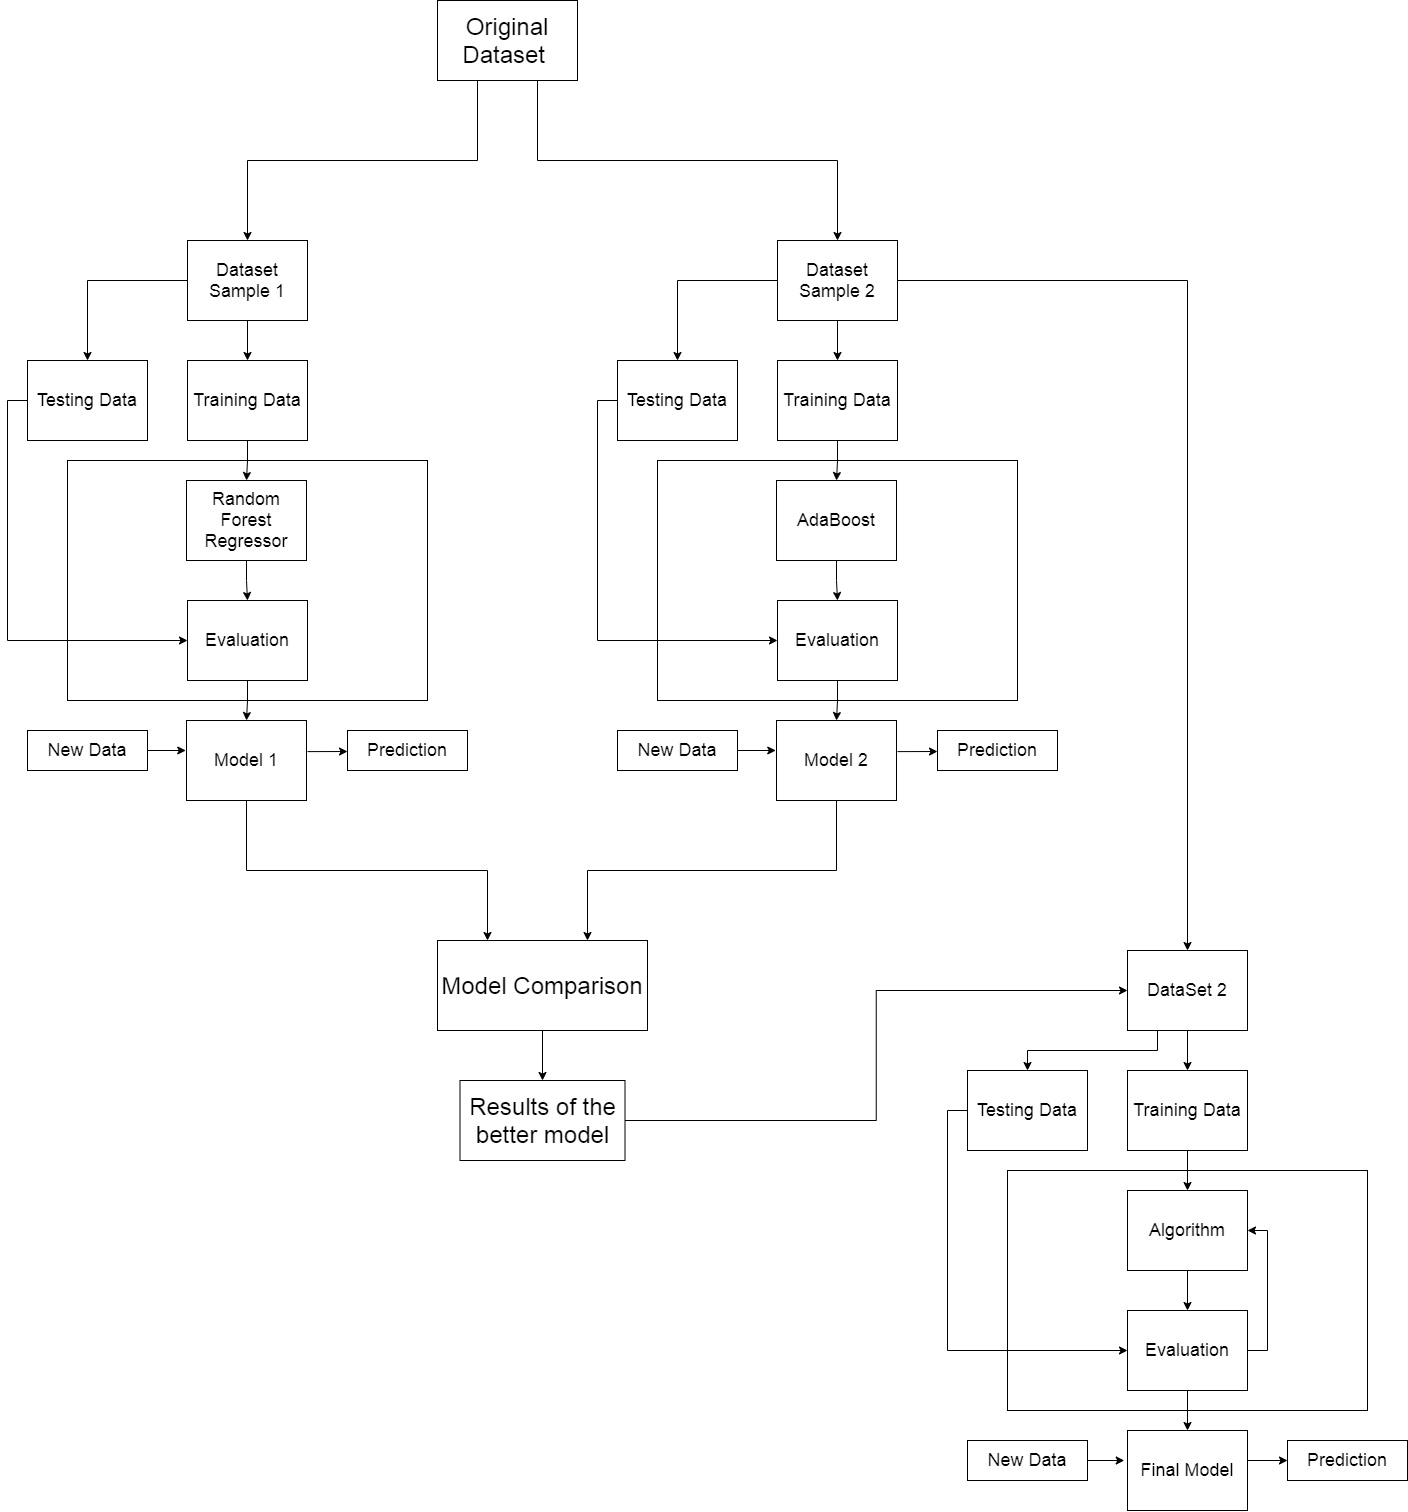

The diagram above was exported from draw.io. Its source (the exported page's mxGraphModel, read from the mxfile embedded in the PNG):
<mxGraphModel dx="2805" dy="2085" grid="1" gridSize="10" guides="1" tooltips="1" connect="1" arrows="1" fold="1" page="1" pageScale="1" pageWidth="850" pageHeight="1100" math="0" shadow="0">
  <root>
    <mxCell id="0" />
    <mxCell id="1" parent="0" />
    <mxCell id="e8COG4JtxEB3HkGdbWqa-36" value="" style="rounded=0;whiteSpace=wrap;html=1;" parent="1" vertex="1">
      <mxGeometry x="630" y="970" width="360" height="240" as="geometry" />
    </mxCell>
    <mxCell id="e8COG4JtxEB3HkGdbWqa-24" value="" style="rounded=0;whiteSpace=wrap;html=1;" parent="1" vertex="1">
      <mxGeometry x="280" y="260" width="360" height="240" as="geometry" />
    </mxCell>
    <mxCell id="e8COG4JtxEB3HkGdbWqa-40" style="edgeStyle=orthogonalEdgeStyle;rounded=0;orthogonalLoop=1;jettySize=auto;html=1;exitX=0;exitY=0.5;exitDx=0;exitDy=0;entryX=0;entryY=0.5;entryDx=0;entryDy=0;" parent="1" source="e8COG4JtxEB3HkGdbWqa-1" target="e8COG4JtxEB3HkGdbWqa-4" edge="1">
      <mxGeometry relative="1" as="geometry" />
    </mxCell>
    <mxCell id="e8COG4JtxEB3HkGdbWqa-1" value="&lt;font style=&quot;font-size: 18px&quot;&gt;Testing Data&lt;/font&gt;" style="rounded=0;whiteSpace=wrap;html=1;" parent="1" vertex="1">
      <mxGeometry x="240" y="160" width="120" height="80" as="geometry" />
    </mxCell>
    <mxCell id="e8COG4JtxEB3HkGdbWqa-17" style="edgeStyle=orthogonalEdgeStyle;rounded=0;orthogonalLoop=1;jettySize=auto;html=1;exitX=0.5;exitY=1;exitDx=0;exitDy=0;entryX=0.5;entryY=0;entryDx=0;entryDy=0;" parent="1" source="e8COG4JtxEB3HkGdbWqa-2" target="e8COG4JtxEB3HkGdbWqa-3" edge="1">
      <mxGeometry relative="1" as="geometry" />
    </mxCell>
    <mxCell id="e8COG4JtxEB3HkGdbWqa-18" style="edgeStyle=orthogonalEdgeStyle;rounded=0;orthogonalLoop=1;jettySize=auto;html=1;exitX=0;exitY=0.5;exitDx=0;exitDy=0;entryX=0.5;entryY=0;entryDx=0;entryDy=0;" parent="1" source="e8COG4JtxEB3HkGdbWqa-2" target="e8COG4JtxEB3HkGdbWqa-1" edge="1">
      <mxGeometry relative="1" as="geometry" />
    </mxCell>
    <mxCell id="e8COG4JtxEB3HkGdbWqa-26" style="edgeStyle=orthogonalEdgeStyle;rounded=0;orthogonalLoop=1;jettySize=auto;html=1;entryX=0.5;entryY=0;entryDx=0;entryDy=0;" parent="1" source="e8COG4JtxEB3HkGdbWqa-2" target="e8COG4JtxEB3HkGdbWqa-10" edge="1">
      <mxGeometry relative="1" as="geometry" />
    </mxCell>
    <mxCell id="e8COG4JtxEB3HkGdbWqa-2" value="&lt;font style=&quot;font-size: 18px&quot;&gt;Dataset Sample 2&lt;/font&gt;" style="rounded=0;whiteSpace=wrap;html=1;" parent="1" vertex="1">
      <mxGeometry x="400" y="40" width="120" height="80" as="geometry" />
    </mxCell>
    <mxCell id="e8COG4JtxEB3HkGdbWqa-19" style="edgeStyle=orthogonalEdgeStyle;rounded=0;orthogonalLoop=1;jettySize=auto;html=1;exitX=0.5;exitY=1;exitDx=0;exitDy=0;entryX=0.5;entryY=0;entryDx=0;entryDy=0;" parent="1" source="e8COG4JtxEB3HkGdbWqa-3" target="e8COG4JtxEB3HkGdbWqa-5" edge="1">
      <mxGeometry relative="1" as="geometry" />
    </mxCell>
    <mxCell id="e8COG4JtxEB3HkGdbWqa-3" value="&lt;font style=&quot;font-size: 18px&quot;&gt;Training Data&lt;/font&gt;" style="rounded=0;whiteSpace=wrap;html=1;" parent="1" vertex="1">
      <mxGeometry x="400" y="160" width="120" height="80" as="geometry" />
    </mxCell>
    <mxCell id="e8COG4JtxEB3HkGdbWqa-21" style="edgeStyle=orthogonalEdgeStyle;rounded=0;orthogonalLoop=1;jettySize=auto;html=1;exitX=0.5;exitY=1;exitDx=0;exitDy=0;entryX=0.5;entryY=0;entryDx=0;entryDy=0;" parent="1" source="e8COG4JtxEB3HkGdbWqa-4" target="e8COG4JtxEB3HkGdbWqa-6" edge="1">
      <mxGeometry relative="1" as="geometry" />
    </mxCell>
    <mxCell id="e8COG4JtxEB3HkGdbWqa-4" value="&lt;font style=&quot;font-size: 18px&quot;&gt;Evaluation&lt;/font&gt;" style="rounded=0;whiteSpace=wrap;html=1;" parent="1" vertex="1">
      <mxGeometry x="400" y="400" width="120" height="80" as="geometry" />
    </mxCell>
    <mxCell id="e8COG4JtxEB3HkGdbWqa-20" style="edgeStyle=orthogonalEdgeStyle;rounded=0;orthogonalLoop=1;jettySize=auto;html=1;exitX=0.5;exitY=1;exitDx=0;exitDy=0;entryX=0.5;entryY=0;entryDx=0;entryDy=0;" parent="1" source="e8COG4JtxEB3HkGdbWqa-5" target="e8COG4JtxEB3HkGdbWqa-4" edge="1">
      <mxGeometry relative="1" as="geometry" />
    </mxCell>
    <mxCell id="e8COG4JtxEB3HkGdbWqa-5" value="&lt;font style=&quot;font-size: 18px&quot;&gt;AdaBoost&lt;br&gt;&lt;/font&gt;" style="rounded=0;whiteSpace=wrap;html=1;" parent="1" vertex="1">
      <mxGeometry x="399" y="280" width="120" height="80" as="geometry" />
    </mxCell>
    <mxCell id="e8COG4JtxEB3HkGdbWqa-23" style="edgeStyle=orthogonalEdgeStyle;rounded=0;orthogonalLoop=1;jettySize=auto;html=1;exitX=1.009;exitY=0.389;exitDx=0;exitDy=0;entryX=0;entryY=0.5;entryDx=0;entryDy=0;exitPerimeter=0;" parent="1" source="e8COG4JtxEB3HkGdbWqa-6" target="e8COG4JtxEB3HkGdbWqa-8" edge="1">
      <mxGeometry relative="1" as="geometry" />
    </mxCell>
    <mxCell id="aR8cqzbam18tv_dIoWB8-23" style="edgeStyle=orthogonalEdgeStyle;rounded=0;orthogonalLoop=1;jettySize=auto;html=1;exitX=0.5;exitY=1;exitDx=0;exitDy=0;fontSize=24;" edge="1" parent="1" source="e8COG4JtxEB3HkGdbWqa-6">
      <mxGeometry relative="1" as="geometry">
        <mxPoint x="210" y="740" as="targetPoint" />
      </mxGeometry>
    </mxCell>
    <mxCell id="e8COG4JtxEB3HkGdbWqa-6" value="&lt;font style=&quot;font-size: 18px&quot;&gt;Model 2&lt;/font&gt;" style="rounded=0;whiteSpace=wrap;html=1;" parent="1" vertex="1">
      <mxGeometry x="399" y="520" width="120" height="80" as="geometry" />
    </mxCell>
    <mxCell id="e8COG4JtxEB3HkGdbWqa-22" style="edgeStyle=orthogonalEdgeStyle;rounded=0;orthogonalLoop=1;jettySize=auto;html=1;exitX=1;exitY=0.5;exitDx=0;exitDy=0;entryX=-0.007;entryY=0.377;entryDx=0;entryDy=0;entryPerimeter=0;" parent="1" source="e8COG4JtxEB3HkGdbWqa-7" target="e8COG4JtxEB3HkGdbWqa-6" edge="1">
      <mxGeometry relative="1" as="geometry" />
    </mxCell>
    <mxCell id="e8COG4JtxEB3HkGdbWqa-7" value="&lt;font style=&quot;font-size: 18px&quot;&gt;New Data&lt;/font&gt;" style="rounded=0;whiteSpace=wrap;html=1;" parent="1" vertex="1">
      <mxGeometry x="240" y="530" width="120" height="40" as="geometry" />
    </mxCell>
    <mxCell id="e8COG4JtxEB3HkGdbWqa-8" value="&lt;font style=&quot;font-size: 18px&quot;&gt;Prediction&lt;/font&gt;" style="rounded=0;whiteSpace=wrap;html=1;" parent="1" vertex="1">
      <mxGeometry x="560" y="530" width="120" height="40" as="geometry" />
    </mxCell>
    <mxCell id="e8COG4JtxEB3HkGdbWqa-41" style="edgeStyle=orthogonalEdgeStyle;rounded=0;orthogonalLoop=1;jettySize=auto;html=1;exitX=0;exitY=0.5;exitDx=0;exitDy=0;entryX=0;entryY=0.5;entryDx=0;entryDy=0;" parent="1" source="e8COG4JtxEB3HkGdbWqa-9" target="e8COG4JtxEB3HkGdbWqa-12" edge="1">
      <mxGeometry relative="1" as="geometry" />
    </mxCell>
    <mxCell id="e8COG4JtxEB3HkGdbWqa-9" value="&lt;span style=&quot;font-size: 18px&quot;&gt;Testing Data&lt;/span&gt;" style="rounded=0;whiteSpace=wrap;html=1;" parent="1" vertex="1">
      <mxGeometry x="590" y="870" width="120" height="80" as="geometry" />
    </mxCell>
    <mxCell id="e8COG4JtxEB3HkGdbWqa-27" style="edgeStyle=orthogonalEdgeStyle;rounded=0;orthogonalLoop=1;jettySize=auto;html=1;exitX=0.5;exitY=1;exitDx=0;exitDy=0;entryX=0.5;entryY=0;entryDx=0;entryDy=0;" parent="1" source="e8COG4JtxEB3HkGdbWqa-10" target="e8COG4JtxEB3HkGdbWqa-11" edge="1">
      <mxGeometry relative="1" as="geometry" />
    </mxCell>
    <mxCell id="e8COG4JtxEB3HkGdbWqa-29" style="edgeStyle=orthogonalEdgeStyle;rounded=0;orthogonalLoop=1;jettySize=auto;html=1;exitX=0.25;exitY=1;exitDx=0;exitDy=0;entryX=0.5;entryY=0;entryDx=0;entryDy=0;" parent="1" source="e8COG4JtxEB3HkGdbWqa-10" target="e8COG4JtxEB3HkGdbWqa-9" edge="1">
      <mxGeometry relative="1" as="geometry" />
    </mxCell>
    <mxCell id="e8COG4JtxEB3HkGdbWqa-10" value="&lt;font style=&quot;font-size: 18px&quot;&gt;DataSet 2&lt;/font&gt;" style="rounded=0;whiteSpace=wrap;html=1;" parent="1" vertex="1">
      <mxGeometry x="750" y="750" width="120" height="80" as="geometry" />
    </mxCell>
    <mxCell id="e8COG4JtxEB3HkGdbWqa-30" style="edgeStyle=orthogonalEdgeStyle;rounded=0;orthogonalLoop=1;jettySize=auto;html=1;exitX=0.5;exitY=1;exitDx=0;exitDy=0;entryX=0.5;entryY=0;entryDx=0;entryDy=0;" parent="1" source="e8COG4JtxEB3HkGdbWqa-11" target="e8COG4JtxEB3HkGdbWqa-13" edge="1">
      <mxGeometry relative="1" as="geometry" />
    </mxCell>
    <mxCell id="e8COG4JtxEB3HkGdbWqa-11" value="&lt;span style=&quot;font-size: 18px&quot;&gt;Training Data&lt;/span&gt;" style="rounded=0;whiteSpace=wrap;html=1;" parent="1" vertex="1">
      <mxGeometry x="750" y="870" width="120" height="80" as="geometry" />
    </mxCell>
    <mxCell id="e8COG4JtxEB3HkGdbWqa-32" style="edgeStyle=orthogonalEdgeStyle;rounded=0;orthogonalLoop=1;jettySize=auto;html=1;exitX=0.5;exitY=1;exitDx=0;exitDy=0;entryX=0.5;entryY=0;entryDx=0;entryDy=0;" parent="1" source="e8COG4JtxEB3HkGdbWqa-12" target="e8COG4JtxEB3HkGdbWqa-14" edge="1">
      <mxGeometry relative="1" as="geometry" />
    </mxCell>
    <mxCell id="e8COG4JtxEB3HkGdbWqa-42" style="edgeStyle=orthogonalEdgeStyle;rounded=0;orthogonalLoop=1;jettySize=auto;html=1;exitX=1;exitY=0.5;exitDx=0;exitDy=0;entryX=1;entryY=0.5;entryDx=0;entryDy=0;" parent="1" source="e8COG4JtxEB3HkGdbWqa-12" target="e8COG4JtxEB3HkGdbWqa-13" edge="1">
      <mxGeometry relative="1" as="geometry" />
    </mxCell>
    <mxCell id="e8COG4JtxEB3HkGdbWqa-12" value="&lt;span style=&quot;font-size: 18px&quot;&gt;Evaluation&lt;/span&gt;" style="rounded=0;whiteSpace=wrap;html=1;" parent="1" vertex="1">
      <mxGeometry x="750" y="1110" width="120" height="80" as="geometry" />
    </mxCell>
    <mxCell id="e8COG4JtxEB3HkGdbWqa-31" style="edgeStyle=orthogonalEdgeStyle;rounded=0;orthogonalLoop=1;jettySize=auto;html=1;exitX=0.5;exitY=1;exitDx=0;exitDy=0;entryX=0.5;entryY=0;entryDx=0;entryDy=0;" parent="1" source="e8COG4JtxEB3HkGdbWqa-13" target="e8COG4JtxEB3HkGdbWqa-12" edge="1">
      <mxGeometry relative="1" as="geometry" />
    </mxCell>
    <mxCell id="e8COG4JtxEB3HkGdbWqa-13" value="&lt;span style=&quot;font-size: 18px&quot;&gt;Algorithm&lt;/span&gt;" style="rounded=0;whiteSpace=wrap;html=1;" parent="1" vertex="1">
      <mxGeometry x="750" y="990" width="120" height="80" as="geometry" />
    </mxCell>
    <mxCell id="e8COG4JtxEB3HkGdbWqa-34" style="edgeStyle=orthogonalEdgeStyle;rounded=0;orthogonalLoop=1;jettySize=auto;html=1;exitX=1;exitY=0.5;exitDx=0;exitDy=0;entryX=0;entryY=0.5;entryDx=0;entryDy=0;" parent="1" source="e8COG4JtxEB3HkGdbWqa-14" target="e8COG4JtxEB3HkGdbWqa-16" edge="1">
      <mxGeometry relative="1" as="geometry">
        <Array as="points">
          <mxPoint x="870" y="1260" />
        </Array>
      </mxGeometry>
    </mxCell>
    <mxCell id="e8COG4JtxEB3HkGdbWqa-14" value="&lt;span style=&quot;font-size: 18px&quot;&gt;Final Model&lt;/span&gt;" style="rounded=0;whiteSpace=wrap;html=1;" parent="1" vertex="1">
      <mxGeometry x="750" y="1230" width="120" height="80" as="geometry" />
    </mxCell>
    <mxCell id="e8COG4JtxEB3HkGdbWqa-33" style="edgeStyle=orthogonalEdgeStyle;rounded=0;orthogonalLoop=1;jettySize=auto;html=1;exitX=1;exitY=0.5;exitDx=0;exitDy=0;entryX=-0.027;entryY=0.389;entryDx=0;entryDy=0;entryPerimeter=0;" parent="1" source="e8COG4JtxEB3HkGdbWqa-15" target="e8COG4JtxEB3HkGdbWqa-14" edge="1">
      <mxGeometry relative="1" as="geometry" />
    </mxCell>
    <mxCell id="e8COG4JtxEB3HkGdbWqa-15" value="&lt;span style=&quot;font-size: 18px&quot;&gt;New Data&lt;/span&gt;" style="rounded=0;whiteSpace=wrap;html=1;" parent="1" vertex="1">
      <mxGeometry x="590" y="1240" width="120" height="40" as="geometry" />
    </mxCell>
    <mxCell id="e8COG4JtxEB3HkGdbWqa-16" value="&lt;span style=&quot;font-size: 18px&quot;&gt;Prediction&lt;/span&gt;" style="rounded=0;whiteSpace=wrap;html=1;" parent="1" vertex="1">
      <mxGeometry x="910" y="1240" width="120" height="40" as="geometry" />
    </mxCell>
    <mxCell id="aR8cqzbam18tv_dIoWB8-1" value="" style="rounded=0;whiteSpace=wrap;html=1;" vertex="1" parent="1">
      <mxGeometry x="-310" y="260" width="360" height="240" as="geometry" />
    </mxCell>
    <mxCell id="aR8cqzbam18tv_dIoWB8-2" style="edgeStyle=orthogonalEdgeStyle;rounded=0;orthogonalLoop=1;jettySize=auto;html=1;exitX=0;exitY=0.5;exitDx=0;exitDy=0;entryX=0;entryY=0.5;entryDx=0;entryDy=0;" edge="1" parent="1" source="aR8cqzbam18tv_dIoWB8-3" target="aR8cqzbam18tv_dIoWB8-11">
      <mxGeometry relative="1" as="geometry" />
    </mxCell>
    <mxCell id="aR8cqzbam18tv_dIoWB8-3" value="&lt;font style=&quot;font-size: 18px&quot;&gt;Testing Data&lt;/font&gt;" style="rounded=0;whiteSpace=wrap;html=1;" vertex="1" parent="1">
      <mxGeometry x="-350" y="160" width="120" height="80" as="geometry" />
    </mxCell>
    <mxCell id="aR8cqzbam18tv_dIoWB8-4" style="edgeStyle=orthogonalEdgeStyle;rounded=0;orthogonalLoop=1;jettySize=auto;html=1;exitX=0.5;exitY=1;exitDx=0;exitDy=0;entryX=0.5;entryY=0;entryDx=0;entryDy=0;" edge="1" parent="1" source="aR8cqzbam18tv_dIoWB8-6" target="aR8cqzbam18tv_dIoWB8-8">
      <mxGeometry relative="1" as="geometry" />
    </mxCell>
    <mxCell id="aR8cqzbam18tv_dIoWB8-5" style="edgeStyle=orthogonalEdgeStyle;rounded=0;orthogonalLoop=1;jettySize=auto;html=1;exitX=0;exitY=0.5;exitDx=0;exitDy=0;entryX=0.5;entryY=0;entryDx=0;entryDy=0;" edge="1" parent="1" source="aR8cqzbam18tv_dIoWB8-6" target="aR8cqzbam18tv_dIoWB8-3">
      <mxGeometry relative="1" as="geometry" />
    </mxCell>
    <mxCell id="aR8cqzbam18tv_dIoWB8-6" value="&lt;font style=&quot;font-size: 18px&quot;&gt;Dataset Sample 1&lt;/font&gt;" style="rounded=0;whiteSpace=wrap;html=1;" vertex="1" parent="1">
      <mxGeometry x="-190" y="40" width="120" height="80" as="geometry" />
    </mxCell>
    <mxCell id="aR8cqzbam18tv_dIoWB8-7" style="edgeStyle=orthogonalEdgeStyle;rounded=0;orthogonalLoop=1;jettySize=auto;html=1;exitX=0.5;exitY=1;exitDx=0;exitDy=0;entryX=0.5;entryY=0;entryDx=0;entryDy=0;" edge="1" parent="1" source="aR8cqzbam18tv_dIoWB8-8" target="aR8cqzbam18tv_dIoWB8-13">
      <mxGeometry relative="1" as="geometry" />
    </mxCell>
    <mxCell id="aR8cqzbam18tv_dIoWB8-8" value="&lt;font style=&quot;font-size: 18px&quot;&gt;Training Data&lt;/font&gt;" style="rounded=0;whiteSpace=wrap;html=1;" vertex="1" parent="1">
      <mxGeometry x="-190" y="160" width="120" height="80" as="geometry" />
    </mxCell>
    <mxCell id="aR8cqzbam18tv_dIoWB8-9" style="edgeStyle=orthogonalEdgeStyle;rounded=0;orthogonalLoop=1;jettySize=auto;html=1;exitX=0.5;exitY=1;exitDx=0;exitDy=0;entryX=0.5;entryY=0;entryDx=0;entryDy=0;" edge="1" parent="1" source="aR8cqzbam18tv_dIoWB8-11" target="aR8cqzbam18tv_dIoWB8-15">
      <mxGeometry relative="1" as="geometry" />
    </mxCell>
    <mxCell id="aR8cqzbam18tv_dIoWB8-11" value="&lt;font style=&quot;font-size: 18px&quot;&gt;Evaluation&lt;/font&gt;" style="rounded=0;whiteSpace=wrap;html=1;" vertex="1" parent="1">
      <mxGeometry x="-190" y="400" width="120" height="80" as="geometry" />
    </mxCell>
    <mxCell id="aR8cqzbam18tv_dIoWB8-12" style="edgeStyle=orthogonalEdgeStyle;rounded=0;orthogonalLoop=1;jettySize=auto;html=1;exitX=0.5;exitY=1;exitDx=0;exitDy=0;entryX=0.5;entryY=0;entryDx=0;entryDy=0;" edge="1" parent="1" source="aR8cqzbam18tv_dIoWB8-13" target="aR8cqzbam18tv_dIoWB8-11">
      <mxGeometry relative="1" as="geometry" />
    </mxCell>
    <mxCell id="aR8cqzbam18tv_dIoWB8-13" value="&lt;font style=&quot;font-size: 18px&quot;&gt;Random Forest Regressor&lt;br&gt;&lt;/font&gt;" style="rounded=0;whiteSpace=wrap;html=1;" vertex="1" parent="1">
      <mxGeometry x="-191" y="280" width="120" height="80" as="geometry" />
    </mxCell>
    <mxCell id="aR8cqzbam18tv_dIoWB8-14" style="edgeStyle=orthogonalEdgeStyle;rounded=0;orthogonalLoop=1;jettySize=auto;html=1;exitX=1.009;exitY=0.389;exitDx=0;exitDy=0;entryX=0;entryY=0.5;entryDx=0;entryDy=0;exitPerimeter=0;" edge="1" parent="1" source="aR8cqzbam18tv_dIoWB8-15" target="aR8cqzbam18tv_dIoWB8-18">
      <mxGeometry relative="1" as="geometry" />
    </mxCell>
    <mxCell id="aR8cqzbam18tv_dIoWB8-22" style="edgeStyle=orthogonalEdgeStyle;rounded=0;orthogonalLoop=1;jettySize=auto;html=1;exitX=0.5;exitY=1;exitDx=0;exitDy=0;fontSize=24;" edge="1" parent="1" source="aR8cqzbam18tv_dIoWB8-15">
      <mxGeometry relative="1" as="geometry">
        <mxPoint x="110" y="740" as="targetPoint" />
      </mxGeometry>
    </mxCell>
    <mxCell id="aR8cqzbam18tv_dIoWB8-15" value="&lt;font style=&quot;font-size: 18px&quot;&gt;Model 1&lt;/font&gt;" style="rounded=0;whiteSpace=wrap;html=1;" vertex="1" parent="1">
      <mxGeometry x="-191" y="520" width="120" height="80" as="geometry" />
    </mxCell>
    <mxCell id="aR8cqzbam18tv_dIoWB8-16" style="edgeStyle=orthogonalEdgeStyle;rounded=0;orthogonalLoop=1;jettySize=auto;html=1;exitX=1;exitY=0.5;exitDx=0;exitDy=0;entryX=-0.007;entryY=0.377;entryDx=0;entryDy=0;entryPerimeter=0;" edge="1" parent="1" source="aR8cqzbam18tv_dIoWB8-17" target="aR8cqzbam18tv_dIoWB8-15">
      <mxGeometry relative="1" as="geometry" />
    </mxCell>
    <mxCell id="aR8cqzbam18tv_dIoWB8-17" value="&lt;font style=&quot;font-size: 18px&quot;&gt;New Data&lt;/font&gt;" style="rounded=0;whiteSpace=wrap;html=1;" vertex="1" parent="1">
      <mxGeometry x="-350" y="530" width="120" height="40" as="geometry" />
    </mxCell>
    <mxCell id="aR8cqzbam18tv_dIoWB8-18" value="&lt;font style=&quot;font-size: 18px&quot;&gt;Prediction&lt;/font&gt;" style="rounded=0;whiteSpace=wrap;html=1;" vertex="1" parent="1">
      <mxGeometry x="-30" y="530" width="120" height="40" as="geometry" />
    </mxCell>
    <mxCell id="aR8cqzbam18tv_dIoWB8-20" style="edgeStyle=orthogonalEdgeStyle;rounded=0;orthogonalLoop=1;jettySize=auto;html=1;exitX=0.5;exitY=1;exitDx=0;exitDy=0;entryX=0.5;entryY=0;entryDx=0;entryDy=0;fontSize=24;" edge="1" parent="1" source="aR8cqzbam18tv_dIoWB8-19" target="aR8cqzbam18tv_dIoWB8-6">
      <mxGeometry relative="1" as="geometry">
        <Array as="points">
          <mxPoint x="100" y="-120" />
          <mxPoint x="100" y="-40" />
          <mxPoint x="-130" y="-40" />
        </Array>
      </mxGeometry>
    </mxCell>
    <mxCell id="aR8cqzbam18tv_dIoWB8-21" style="edgeStyle=orthogonalEdgeStyle;rounded=0;orthogonalLoop=1;jettySize=auto;html=1;exitX=0.75;exitY=1;exitDx=0;exitDy=0;fontSize=24;" edge="1" parent="1" source="aR8cqzbam18tv_dIoWB8-19" target="e8COG4JtxEB3HkGdbWqa-2">
      <mxGeometry relative="1" as="geometry">
        <Array as="points">
          <mxPoint x="160" y="-120" />
          <mxPoint x="160" y="-40" />
          <mxPoint x="460" y="-40" />
        </Array>
      </mxGeometry>
    </mxCell>
    <mxCell id="aR8cqzbam18tv_dIoWB8-19" value="&lt;font style=&quot;font-size: 24px&quot;&gt;Original Dataset&amp;nbsp;&lt;/font&gt;" style="rounded=0;whiteSpace=wrap;html=1;" vertex="1" parent="1">
      <mxGeometry x="60" y="-200" width="140" height="80" as="geometry" />
    </mxCell>
    <mxCell id="aR8cqzbam18tv_dIoWB8-26" style="edgeStyle=orthogonalEdgeStyle;rounded=0;orthogonalLoop=1;jettySize=auto;html=1;exitX=0.5;exitY=1;exitDx=0;exitDy=0;entryX=0.5;entryY=0;entryDx=0;entryDy=0;fontSize=24;" edge="1" parent="1" source="aR8cqzbam18tv_dIoWB8-24" target="aR8cqzbam18tv_dIoWB8-25">
      <mxGeometry relative="1" as="geometry" />
    </mxCell>
    <mxCell id="aR8cqzbam18tv_dIoWB8-24" value="Model Comparison" style="rounded=0;whiteSpace=wrap;html=1;fontSize=24;" vertex="1" parent="1">
      <mxGeometry x="60" y="740" width="210" height="90" as="geometry" />
    </mxCell>
    <mxCell id="aR8cqzbam18tv_dIoWB8-27" style="edgeStyle=orthogonalEdgeStyle;rounded=0;orthogonalLoop=1;jettySize=auto;html=1;exitX=1;exitY=0.5;exitDx=0;exitDy=0;entryX=0;entryY=0.5;entryDx=0;entryDy=0;fontSize=24;" edge="1" parent="1" source="aR8cqzbam18tv_dIoWB8-25" target="e8COG4JtxEB3HkGdbWqa-10">
      <mxGeometry relative="1" as="geometry" />
    </mxCell>
    <mxCell id="aR8cqzbam18tv_dIoWB8-25" value="Results of the better model" style="rounded=0;whiteSpace=wrap;html=1;fontSize=24;" vertex="1" parent="1">
      <mxGeometry x="82.5" y="880" width="165" height="80" as="geometry" />
    </mxCell>
  </root>
</mxGraphModel>